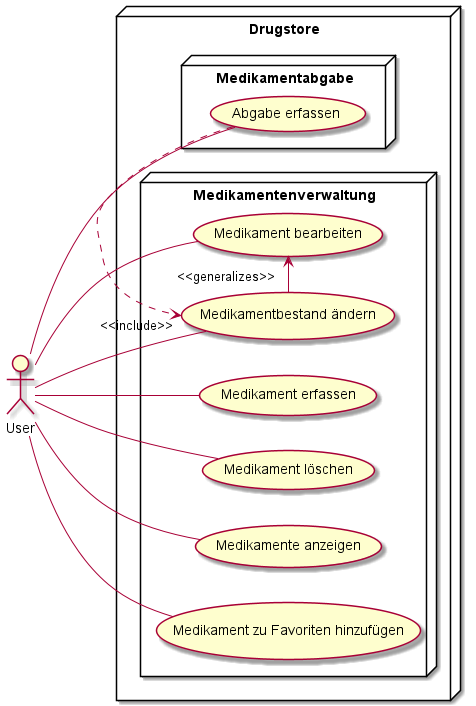

The diagram above was rendered by PlantUML. Its source (embedded in the PNG):
@startuml usecase-overview
left to right direction
node Drugstore {

    node Medikamentenverwaltung {
        usecase "Medikament erfassen" as UC21
        usecase "Medikament bearbeiten" as UC22
        usecase "Medikament löschen" as UC23
        usecase "Medikamente anzeigen" as UC24
        usecase "Medikamentbestand ändern" as UC25
        usecase "Medikament zu Favoriten hinzufügen" as UC26
    }

    node Medikamentabgabe {
        usecase "Abgabe erfassen" as UC31
    }
}

:User: -- UC21
:User: -- UC22
:User: -- UC23
:User: -- UC24
:User: -- UC25
:User: -- UC26

:User: --- UC31


UC22 <- "<<generalizes>>" UC25

UC31 .> "<<include>>" UC25


@enduml